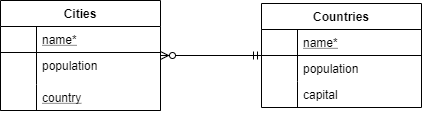

The diagram above was exported from draw.io. Its source (the exported page's mxGraphModel, read from the mxfile embedded in the PNG):
<mxGraphModel dx="1422" dy="723" grid="1" gridSize="10" guides="1" tooltips="1" connect="1" arrows="1" fold="1" page="1" pageScale="1" pageWidth="827" pageHeight="1169" math="0" shadow="0">
  <root>
    <mxCell id="WIyWlLk6GJQsqaUBKTNV-0" />
    <mxCell id="WIyWlLk6GJQsqaUBKTNV-1" parent="WIyWlLk6GJQsqaUBKTNV-0" />
    <mxCell id="zkfFHV4jXpPFQw0GAbJ--51" value="Cities" style="swimlane;fontStyle=1;childLayout=stackLayout;horizontal=1;startSize=26;horizontalStack=0;resizeParent=1;resizeLast=0;collapsible=1;marginBottom=0;rounded=0;shadow=0;strokeWidth=1;" parent="WIyWlLk6GJQsqaUBKTNV-1" vertex="1">
      <mxGeometry x="99" y="130" width="160" height="110" as="geometry">
        <mxRectangle x="20" y="80" width="160" height="26" as="alternateBounds" />
      </mxGeometry>
    </mxCell>
    <mxCell id="zkfFHV4jXpPFQw0GAbJ--52" value="name*" style="shape=partialRectangle;top=0;left=0;right=0;bottom=1;align=left;verticalAlign=top;fillColor=none;spacingLeft=40;spacingRight=4;overflow=hidden;rotatable=0;points=[[0,0.5],[1,0.5]];portConstraint=eastwest;dropTarget=0;rounded=0;shadow=0;strokeWidth=1;fontStyle=4" parent="zkfFHV4jXpPFQw0GAbJ--51" vertex="1">
      <mxGeometry y="26" width="160" height="26" as="geometry" />
    </mxCell>
    <mxCell id="zkfFHV4jXpPFQw0GAbJ--53" value="" style="shape=partialRectangle;top=0;left=0;bottom=0;fillColor=none;align=left;verticalAlign=top;spacingLeft=4;spacingRight=4;overflow=hidden;rotatable=0;points=[];portConstraint=eastwest;part=1;" parent="zkfFHV4jXpPFQw0GAbJ--52" vertex="1" connectable="0">
      <mxGeometry width="36" height="26" as="geometry" />
    </mxCell>
    <mxCell id="zkfFHV4jXpPFQw0GAbJ--54" value="population" style="shape=partialRectangle;top=0;left=0;right=0;bottom=0;align=left;verticalAlign=top;fillColor=none;spacingLeft=40;spacingRight=4;overflow=hidden;rotatable=0;points=[[0,0.5],[1,0.5]];portConstraint=eastwest;dropTarget=0;rounded=0;shadow=0;strokeWidth=1;" parent="zkfFHV4jXpPFQw0GAbJ--51" vertex="1">
      <mxGeometry y="52" width="160" height="32" as="geometry" />
    </mxCell>
    <mxCell id="zkfFHV4jXpPFQw0GAbJ--55" value="" style="shape=partialRectangle;top=0;left=0;bottom=0;fillColor=none;align=left;verticalAlign=top;spacingLeft=4;spacingRight=4;overflow=hidden;rotatable=0;points=[];portConstraint=eastwest;part=1;" parent="zkfFHV4jXpPFQw0GAbJ--54" vertex="1" connectable="0">
      <mxGeometry width="36" height="32" as="geometry" />
    </mxCell>
    <mxCell id="FmiORZf0w8mXaNwkozfw-1" value="country" style="shape=partialRectangle;top=0;left=0;right=0;bottom=1;align=left;verticalAlign=top;fillColor=none;spacingLeft=40;spacingRight=4;overflow=hidden;rotatable=0;points=[[0,0.5],[1,0.5]];portConstraint=eastwest;dropTarget=0;rounded=0;shadow=0;strokeWidth=1;fontStyle=4" parent="zkfFHV4jXpPFQw0GAbJ--51" vertex="1">
      <mxGeometry y="84" width="160" height="26" as="geometry" />
    </mxCell>
    <mxCell id="FmiORZf0w8mXaNwkozfw-2" value="" style="shape=partialRectangle;top=0;left=0;bottom=0;fillColor=none;align=left;verticalAlign=top;spacingLeft=4;spacingRight=4;overflow=hidden;rotatable=0;points=[];portConstraint=eastwest;part=1;" parent="FmiORZf0w8mXaNwkozfw-1" vertex="1" connectable="0">
      <mxGeometry width="36" height="26" as="geometry" />
    </mxCell>
    <mxCell id="FmiORZf0w8mXaNwkozfw-0" style="edgeStyle=orthogonalEdgeStyle;rounded=0;orthogonalLoop=1;jettySize=auto;html=1;startArrow=ERmandOne;startFill=0;endArrow=ERzeroToMany;endFill=1;" parent="WIyWlLk6GJQsqaUBKTNV-1" source="zkfFHV4jXpPFQw0GAbJ--64" target="zkfFHV4jXpPFQw0GAbJ--51" edge="1">
      <mxGeometry relative="1" as="geometry" />
    </mxCell>
    <mxCell id="zkfFHV4jXpPFQw0GAbJ--64" value="Countries" style="swimlane;fontStyle=1;childLayout=stackLayout;horizontal=1;startSize=26;horizontalStack=0;resizeParent=1;resizeLast=0;collapsible=1;marginBottom=0;rounded=0;shadow=0;strokeWidth=1;" parent="WIyWlLk6GJQsqaUBKTNV-1" vertex="1">
      <mxGeometry x="360" y="133" width="160" height="104" as="geometry">
        <mxRectangle x="260" y="270" width="160" height="26" as="alternateBounds" />
      </mxGeometry>
    </mxCell>
    <mxCell id="zkfFHV4jXpPFQw0GAbJ--65" value="name*" style="shape=partialRectangle;top=0;left=0;right=0;bottom=1;align=left;verticalAlign=top;fillColor=none;spacingLeft=40;spacingRight=4;overflow=hidden;rotatable=0;points=[[0,0.5],[1,0.5]];portConstraint=eastwest;dropTarget=0;rounded=0;shadow=0;strokeWidth=1;fontStyle=4" parent="zkfFHV4jXpPFQw0GAbJ--64" vertex="1">
      <mxGeometry y="26" width="160" height="26" as="geometry" />
    </mxCell>
    <mxCell id="zkfFHV4jXpPFQw0GAbJ--66" value="" style="shape=partialRectangle;top=0;left=0;bottom=0;fillColor=none;align=left;verticalAlign=top;spacingLeft=4;spacingRight=4;overflow=hidden;rotatable=0;points=[];portConstraint=eastwest;part=1;" parent="zkfFHV4jXpPFQw0GAbJ--65" vertex="1" connectable="0">
      <mxGeometry width="36" height="26" as="geometry" />
    </mxCell>
    <mxCell id="FmiORZf0w8mXaNwkozfw-5" value="population" style="shape=partialRectangle;top=0;left=0;right=0;bottom=0;align=left;verticalAlign=top;fillColor=none;spacingLeft=40;spacingRight=4;overflow=hidden;rotatable=0;points=[[0,0.5],[1,0.5]];portConstraint=eastwest;dropTarget=0;rounded=0;shadow=0;strokeWidth=1;" parent="zkfFHV4jXpPFQw0GAbJ--64" vertex="1">
      <mxGeometry y="52" width="160" height="26" as="geometry" />
    </mxCell>
    <mxCell id="FmiORZf0w8mXaNwkozfw-6" value="" style="shape=partialRectangle;top=0;left=0;bottom=0;fillColor=none;align=left;verticalAlign=top;spacingLeft=4;spacingRight=4;overflow=hidden;rotatable=0;points=[];portConstraint=eastwest;part=1;" parent="FmiORZf0w8mXaNwkozfw-5" vertex="1" connectable="0">
      <mxGeometry width="36" height="26" as="geometry" />
    </mxCell>
    <mxCell id="zkfFHV4jXpPFQw0GAbJ--69" value="capital" style="shape=partialRectangle;top=0;left=0;right=0;bottom=0;align=left;verticalAlign=top;fillColor=none;spacingLeft=40;spacingRight=4;overflow=hidden;rotatable=0;points=[[0,0.5],[1,0.5]];portConstraint=eastwest;dropTarget=0;rounded=0;shadow=0;strokeWidth=1;" parent="zkfFHV4jXpPFQw0GAbJ--64" vertex="1">
      <mxGeometry y="78" width="160" height="26" as="geometry" />
    </mxCell>
    <mxCell id="zkfFHV4jXpPFQw0GAbJ--70" value="" style="shape=partialRectangle;top=0;left=0;bottom=0;fillColor=none;align=left;verticalAlign=top;spacingLeft=4;spacingRight=4;overflow=hidden;rotatable=0;points=[];portConstraint=eastwest;part=1;" parent="zkfFHV4jXpPFQw0GAbJ--69" vertex="1" connectable="0">
      <mxGeometry width="36" height="26" as="geometry" />
    </mxCell>
  </root>
</mxGraphModel>